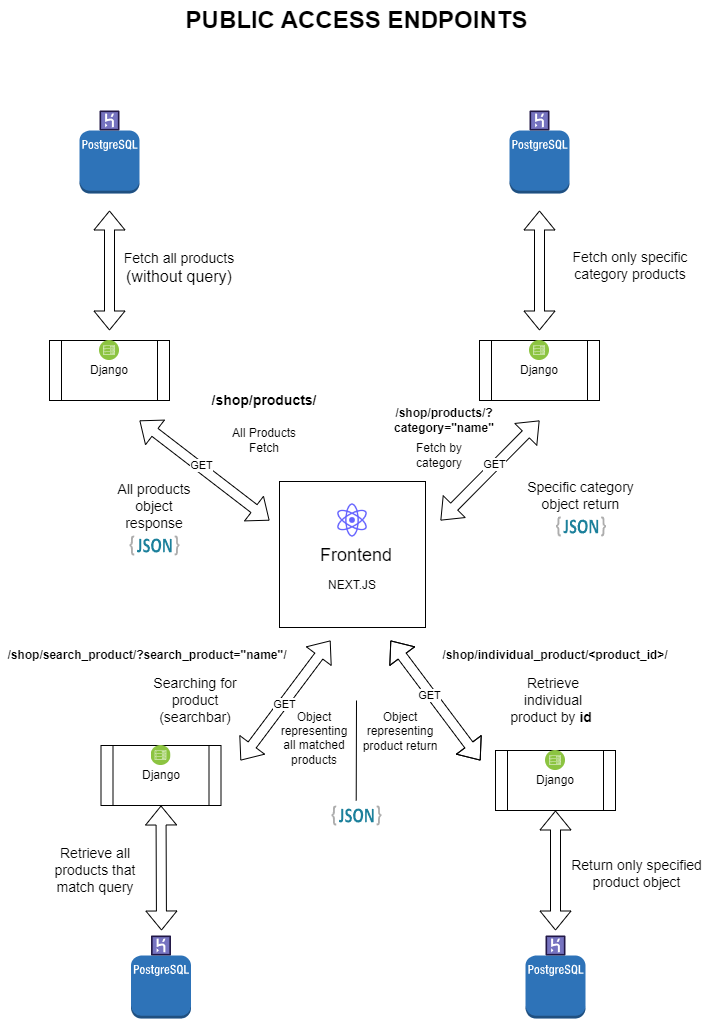

The diagram above was exported from draw.io. Its source (the exported page's mxGraphModel, read from the mxfile embedded in the PNG):
<mxGraphModel dx="1434" dy="756" grid="1" gridSize="10" guides="1" tooltips="1" connect="1" arrows="1" fold="1" page="1" pageScale="1" pageWidth="827" pageHeight="1169" background="#FFFFFF" math="0" shadow="0">
  <root>
    <mxCell id="0" />
    <mxCell id="1" parent="0" />
    <mxCell id="sGCZCaOOJLTiy62fy4Hr-1" value="" style="whiteSpace=wrap;html=1;aspect=fixed;" vertex="1" parent="1">
      <mxGeometry x="369" y="521" width="146" height="146" as="geometry" />
    </mxCell>
    <mxCell id="sGCZCaOOJLTiy62fy4Hr-2" value="&lt;span style=&quot;font-size: 18px;&quot;&gt;Frontend&lt;/span&gt;" style="text;strokeColor=none;align=center;fillColor=none;html=1;verticalAlign=middle;whiteSpace=wrap;rounded=0;" vertex="1" parent="1">
      <mxGeometry x="412" y="580" width="68" height="30" as="geometry" />
    </mxCell>
    <mxCell id="sGCZCaOOJLTiy62fy4Hr-4" value="" style="shape=process;whiteSpace=wrap;html=1;backgroundOutline=1;" vertex="1" parent="1">
      <mxGeometry x="139" y="380" width="120" height="60" as="geometry" />
    </mxCell>
    <mxCell id="sGCZCaOOJLTiy62fy4Hr-5" value="Django" style="text;html=1;align=center;verticalAlign=middle;whiteSpace=wrap;rounded=0;" vertex="1" parent="1">
      <mxGeometry x="169" y="395" width="60" height="30" as="geometry" />
    </mxCell>
    <mxCell id="sGCZCaOOJLTiy62fy4Hr-6" value="&lt;font style=&quot;font-size: 12px;&quot;&gt;All Products&lt;/font&gt;&lt;div&gt;&lt;font style=&quot;font-size: 12px;&quot;&gt;Fetch&lt;/font&gt;&lt;/div&gt;" style="text;html=1;align=center;verticalAlign=middle;whiteSpace=wrap;rounded=0;fontStyle=0;" vertex="1" parent="1">
      <mxGeometry x="319" y="460" width="70" height="40" as="geometry" />
    </mxCell>
    <mxCell id="sGCZCaOOJLTiy62fy4Hr-7" value="&lt;font style=&quot;font-size: 14px;&quot;&gt;&lt;span&gt;/shop/products/&lt;/span&gt;&lt;/font&gt;" style="text;html=1;align=center;verticalAlign=middle;whiteSpace=wrap;rounded=0;fontStyle=1;" vertex="1" parent="1">
      <mxGeometry x="284" y="425" width="140" height="30" as="geometry" />
    </mxCell>
    <mxCell id="sGCZCaOOJLTiy62fy4Hr-8" value="" style="shape=flexArrow;endArrow=classic;startArrow=classic;html=1;rounded=0;" edge="1" parent="1">
      <mxGeometry width="100" height="100" relative="1" as="geometry">
        <mxPoint x="199" y="370" as="sourcePoint" />
        <mxPoint x="199" y="250" as="targetPoint" />
      </mxGeometry>
    </mxCell>
    <mxCell id="sGCZCaOOJLTiy62fy4Hr-9" value="" style="outlineConnect=0;dashed=0;verticalLabelPosition=bottom;verticalAlign=top;align=center;html=1;shape=mxgraph.aws3.postgre_sql_instance;fillColor=#2E73B8;gradientColor=none;" vertex="1" parent="1">
      <mxGeometry x="169" y="170" width="60" height="63" as="geometry" />
    </mxCell>
    <mxCell id="sGCZCaOOJLTiy62fy4Hr-10" value="" style="verticalLabelPosition=bottom;aspect=fixed;html=1;shape=mxgraph.salesforce.heroku;" vertex="1" parent="1">
      <mxGeometry x="189" y="150" width="20" height="20" as="geometry" />
    </mxCell>
    <mxCell id="sGCZCaOOJLTiy62fy4Hr-11" value="&lt;font style=&quot;font-size: 14px;&quot;&gt;Fetch all products&lt;/font&gt;&lt;div&gt;&lt;font size=&quot;3&quot;&gt;(without query)&lt;/font&gt;&lt;/div&gt;&lt;div&gt;&lt;br&gt;&lt;/div&gt;" style="text;html=1;align=center;verticalAlign=middle;whiteSpace=wrap;rounded=0;" vertex="1" parent="1">
      <mxGeometry x="209" y="290" width="120" height="50" as="geometry" />
    </mxCell>
    <mxCell id="sGCZCaOOJLTiy62fy4Hr-13" value="&lt;div&gt;&lt;font style=&quot;font-size: 14px;&quot;&gt;All products object response&lt;/font&gt;&lt;/div&gt;" style="text;html=1;align=center;verticalAlign=middle;whiteSpace=wrap;rounded=0;" vertex="1" parent="1">
      <mxGeometry x="204" y="521" width="80" height="50" as="geometry" />
    </mxCell>
    <mxCell id="sGCZCaOOJLTiy62fy4Hr-15" value="" style="shape=process;whiteSpace=wrap;html=1;backgroundOutline=1;" vertex="1" parent="1">
      <mxGeometry x="569" y="380" width="120" height="60" as="geometry" />
    </mxCell>
    <mxCell id="sGCZCaOOJLTiy62fy4Hr-16" value="Django" style="text;html=1;align=center;verticalAlign=middle;whiteSpace=wrap;rounded=0;" vertex="1" parent="1">
      <mxGeometry x="599" y="395" width="60" height="30" as="geometry" />
    </mxCell>
    <mxCell id="sGCZCaOOJLTiy62fy4Hr-17" value="" style="shape=flexArrow;endArrow=classic;startArrow=classic;html=1;rounded=0;" edge="1" parent="1">
      <mxGeometry width="100" height="100" relative="1" as="geometry">
        <mxPoint x="629" y="370" as="sourcePoint" />
        <mxPoint x="629" y="250" as="targetPoint" />
      </mxGeometry>
    </mxCell>
    <mxCell id="sGCZCaOOJLTiy62fy4Hr-18" value="" style="outlineConnect=0;dashed=0;verticalLabelPosition=bottom;verticalAlign=top;align=center;html=1;shape=mxgraph.aws3.postgre_sql_instance;fillColor=#2E73B8;gradientColor=none;" vertex="1" parent="1">
      <mxGeometry x="599" y="170" width="60" height="63" as="geometry" />
    </mxCell>
    <mxCell id="sGCZCaOOJLTiy62fy4Hr-19" value="" style="verticalLabelPosition=bottom;aspect=fixed;html=1;shape=mxgraph.salesforce.heroku;" vertex="1" parent="1">
      <mxGeometry x="619" y="150" width="20" height="20" as="geometry" />
    </mxCell>
    <mxCell id="sGCZCaOOJLTiy62fy4Hr-20" value="&lt;div&gt;&lt;span style=&quot;font-size: 14px;&quot;&gt;Fetch only specific category products&lt;/span&gt;&lt;/div&gt;" style="text;html=1;align=center;verticalAlign=middle;whiteSpace=wrap;rounded=0;" vertex="1" parent="1">
      <mxGeometry x="660" y="290" width="120" height="30" as="geometry" />
    </mxCell>
    <mxCell id="sGCZCaOOJLTiy62fy4Hr-22" value="&lt;div&gt;&lt;span style=&quot;font-size: 14px; background-color: initial;&quot;&gt;Specific category object return&lt;/span&gt;&lt;br&gt;&lt;/div&gt;" style="text;html=1;align=center;verticalAlign=middle;whiteSpace=wrap;rounded=0;" vertex="1" parent="1">
      <mxGeometry x="610" y="510" width="121" height="50" as="geometry" />
    </mxCell>
    <mxCell id="sGCZCaOOJLTiy62fy4Hr-23" value="&lt;font style=&quot;font-size: 12px;&quot;&gt;&lt;b style=&quot;&quot;&gt;/shop/products/?category=&quot;name&quot;&lt;/b&gt;&lt;/font&gt;" style="text;html=1;align=center;verticalAlign=middle;whiteSpace=wrap;rounded=0;" vertex="1" parent="1">
      <mxGeometry x="472" y="445" width="124" height="30" as="geometry" />
    </mxCell>
    <mxCell id="sGCZCaOOJLTiy62fy4Hr-24" value="Fetch by category" style="text;html=1;align=center;verticalAlign=middle;whiteSpace=wrap;rounded=0;" vertex="1" parent="1">
      <mxGeometry x="499" y="480" width="60" height="30" as="geometry" />
    </mxCell>
    <mxCell id="sGCZCaOOJLTiy62fy4Hr-25" value="PUBLIC ACCESS ENDPOINTS" style="text;strokeColor=none;fillColor=none;html=1;fontSize=24;fontStyle=1;verticalAlign=middle;align=center;" vertex="1" parent="1">
      <mxGeometry x="263" y="40" width="366" height="40" as="geometry" />
    </mxCell>
    <mxCell id="sGCZCaOOJLTiy62fy4Hr-26" value="" style="shape=flexArrow;endArrow=classic;startArrow=classic;html=1;rounded=0;" edge="1" parent="1">
      <mxGeometry width="100" height="100" relative="1" as="geometry">
        <mxPoint x="570" y="800" as="sourcePoint" />
        <mxPoint x="480" y="680" as="targetPoint" />
        <Array as="points">
          <mxPoint x="540" y="760" />
        </Array>
      </mxGeometry>
    </mxCell>
    <mxCell id="sGCZCaOOJLTiy62fy4Hr-32" value="GET" style="edgeLabel;html=1;align=center;verticalAlign=middle;resizable=0;points=[];" vertex="1" connectable="0" parent="sGCZCaOOJLTiy62fy4Hr-26">
      <mxGeometry x="0.115" y="2" relative="1" as="geometry">
        <mxPoint as="offset" />
      </mxGeometry>
    </mxCell>
    <mxCell id="sGCZCaOOJLTiy62fy4Hr-27" value="" style="shape=flexArrow;endArrow=classic;startArrow=classic;html=1;rounded=0;" edge="1" parent="1">
      <mxGeometry width="100" height="100" relative="1" as="geometry">
        <mxPoint x="229" y="460" as="sourcePoint" />
        <mxPoint x="359" y="560" as="targetPoint" />
      </mxGeometry>
    </mxCell>
    <mxCell id="sGCZCaOOJLTiy62fy4Hr-34" value="GET" style="edgeLabel;html=1;align=center;verticalAlign=middle;resizable=0;points=[];" vertex="1" connectable="0" parent="sGCZCaOOJLTiy62fy4Hr-27">
      <mxGeometry x="-0.0573" y="3" relative="1" as="geometry">
        <mxPoint x="-1" as="offset" />
      </mxGeometry>
    </mxCell>
    <mxCell id="sGCZCaOOJLTiy62fy4Hr-29" value="" style="image;aspect=fixed;perimeter=ellipsePerimeter;html=1;align=center;shadow=0;dashed=0;fontColor=#4277BB;labelBackgroundColor=default;fontSize=12;spacingTop=3;image=img/lib/ibm/infrastructure/mobile_backend.svg;" vertex="1" parent="1">
      <mxGeometry x="189" y="380" width="20" height="20" as="geometry" />
    </mxCell>
    <mxCell id="sGCZCaOOJLTiy62fy4Hr-30" value="" style="image;aspect=fixed;perimeter=ellipsePerimeter;html=1;align=center;shadow=0;dashed=0;fontColor=#4277BB;labelBackgroundColor=default;fontSize=12;spacingTop=3;image=img/lib/ibm/infrastructure/mobile_backend.svg;" vertex="1" parent="1">
      <mxGeometry x="619" y="380" width="20" height="20" as="geometry" />
    </mxCell>
    <mxCell id="sGCZCaOOJLTiy62fy4Hr-31" value="" style="shape=image;html=1;verticalAlign=top;verticalLabelPosition=bottom;labelBackgroundColor=#ffffff;imageAspect=0;aspect=fixed;image=https://cdn1.iconfinder.com/data/icons/unicons-line-vol-5/24/react-128.png;" vertex="1" parent="1">
      <mxGeometry x="422" y="540" width="40" height="40" as="geometry" />
    </mxCell>
    <mxCell id="sGCZCaOOJLTiy62fy4Hr-35" value="" style="shape=flexArrow;endArrow=classic;startArrow=classic;html=1;rounded=0;" edge="1" parent="1">
      <mxGeometry width="100" height="100" relative="1" as="geometry">
        <mxPoint x="530" y="560" as="sourcePoint" />
        <mxPoint x="629" y="460" as="targetPoint" />
      </mxGeometry>
    </mxCell>
    <mxCell id="sGCZCaOOJLTiy62fy4Hr-36" value="GET" style="edgeLabel;html=1;align=center;verticalAlign=middle;resizable=0;points=[];" vertex="1" connectable="0" parent="sGCZCaOOJLTiy62fy4Hr-35">
      <mxGeometry x="0.115" y="2" relative="1" as="geometry">
        <mxPoint as="offset" />
      </mxGeometry>
    </mxCell>
    <mxCell id="sGCZCaOOJLTiy62fy4Hr-37" value="&lt;font style=&quot;font-size: 14px;&quot;&gt;Retrieve individual product by &lt;b&gt;id&amp;nbsp;&lt;/b&gt;&lt;/font&gt;" style="text;html=1;align=center;verticalAlign=middle;whiteSpace=wrap;rounded=0;" vertex="1" parent="1">
      <mxGeometry x="599" y="710" width="88" height="60" as="geometry" />
    </mxCell>
    <mxCell id="sGCZCaOOJLTiy62fy4Hr-38" value="/shop/individual_product/&amp;lt;product_id&amp;gt;/" style="text;html=1;align=center;verticalAlign=middle;whiteSpace=wrap;rounded=0;fontStyle=1;" vertex="1" parent="1">
      <mxGeometry x="530" y="680" width="230" height="30" as="geometry" />
    </mxCell>
    <mxCell id="sGCZCaOOJLTiy62fy4Hr-39" value="" style="shape=process;whiteSpace=wrap;html=1;backgroundOutline=1;" vertex="1" parent="1">
      <mxGeometry x="585" y="790" width="120" height="60" as="geometry" />
    </mxCell>
    <mxCell id="sGCZCaOOJLTiy62fy4Hr-40" value="Django" style="text;html=1;align=center;verticalAlign=middle;whiteSpace=wrap;rounded=0;" vertex="1" parent="1">
      <mxGeometry x="615" y="805" width="60" height="30" as="geometry" />
    </mxCell>
    <mxCell id="sGCZCaOOJLTiy62fy4Hr-41" value="" style="image;aspect=fixed;perimeter=ellipsePerimeter;html=1;align=center;shadow=0;dashed=0;fontColor=#4277BB;labelBackgroundColor=default;fontSize=12;spacingTop=3;image=img/lib/ibm/infrastructure/mobile_backend.svg;" vertex="1" parent="1">
      <mxGeometry x="635" y="790" width="20" height="20" as="geometry" />
    </mxCell>
    <mxCell id="sGCZCaOOJLTiy62fy4Hr-42" value="Object representing product return&lt;div&gt;&lt;br&gt;&lt;/div&gt;" style="text;html=1;align=center;verticalAlign=middle;whiteSpace=wrap;rounded=0;" vertex="1" parent="1">
      <mxGeometry x="450" y="750" width="80" height="55" as="geometry" />
    </mxCell>
    <mxCell id="sGCZCaOOJLTiy62fy4Hr-48" value="" style="dashed=0;outlineConnect=0;html=1;align=center;labelPosition=center;verticalLabelPosition=bottom;verticalAlign=top;shape=mxgraph.weblogos.json_2;" vertex="1" parent="1">
      <mxGeometry x="219" y="575" width="50" height="20" as="geometry" />
    </mxCell>
    <mxCell id="sGCZCaOOJLTiy62fy4Hr-50" value="" style="dashed=0;outlineConnect=0;html=1;align=center;labelPosition=center;verticalLabelPosition=bottom;verticalAlign=top;shape=mxgraph.weblogos.json_2;" vertex="1" parent="1">
      <mxGeometry x="645.5" y="556" width="50" height="20" as="geometry" />
    </mxCell>
    <mxCell id="sGCZCaOOJLTiy62fy4Hr-52" value="" style="dashed=0;outlineConnect=0;html=1;align=center;labelPosition=center;verticalLabelPosition=bottom;verticalAlign=top;shape=mxgraph.weblogos.json_2;" vertex="1" parent="1">
      <mxGeometry x="421" y="845" width="50" height="20" as="geometry" />
    </mxCell>
    <mxCell id="sGCZCaOOJLTiy62fy4Hr-53" value="" style="outlineConnect=0;dashed=0;verticalLabelPosition=bottom;verticalAlign=top;align=center;html=1;shape=mxgraph.aws3.postgre_sql_instance;fillColor=#2E73B8;gradientColor=none;" vertex="1" parent="1">
      <mxGeometry x="615" y="995" width="60" height="63" as="geometry" />
    </mxCell>
    <mxCell id="sGCZCaOOJLTiy62fy4Hr-54" value="" style="verticalLabelPosition=bottom;aspect=fixed;html=1;shape=mxgraph.salesforce.heroku;" vertex="1" parent="1">
      <mxGeometry x="635" y="975" width="20" height="20" as="geometry" />
    </mxCell>
    <mxCell id="sGCZCaOOJLTiy62fy4Hr-55" value="" style="shape=flexArrow;endArrow=classic;startArrow=classic;html=1;rounded=0;entryX=0.5;entryY=1;entryDx=0;entryDy=0;" edge="1" parent="1" target="sGCZCaOOJLTiy62fy4Hr-39">
      <mxGeometry width="100" height="100" relative="1" as="geometry">
        <mxPoint x="645" y="970" as="sourcePoint" />
        <mxPoint x="600" y="720" as="targetPoint" />
      </mxGeometry>
    </mxCell>
    <mxCell id="sGCZCaOOJLTiy62fy4Hr-56" value="&lt;div style=&quot;text-align: center;&quot;&gt;&lt;span style=&quot;font-size: 14px;&quot;&gt;Return only specified product object&lt;/span&gt;&lt;/div&gt;" style="text;whiteSpace=wrap;html=1;" vertex="1" parent="1">
      <mxGeometry x="655" y="890" width="141" height="50" as="geometry" />
    </mxCell>
    <mxCell id="sGCZCaOOJLTiy62fy4Hr-59" value="&lt;font style=&quot;font-size: 14px;&quot;&gt;Retrieve all products that match query&lt;/font&gt;" style="text;html=1;align=center;verticalAlign=middle;whiteSpace=wrap;rounded=0;" vertex="1" parent="1">
      <mxGeometry x="140" y="880" width="90" height="60" as="geometry" />
    </mxCell>
    <mxCell id="sGCZCaOOJLTiy62fy4Hr-61" value="" style="shape=process;whiteSpace=wrap;html=1;backgroundOutline=1;" vertex="1" parent="1">
      <mxGeometry x="190.5" y="785" width="120" height="60" as="geometry" />
    </mxCell>
    <mxCell id="sGCZCaOOJLTiy62fy4Hr-62" value="Django" style="text;html=1;align=center;verticalAlign=middle;whiteSpace=wrap;rounded=0;" vertex="1" parent="1">
      <mxGeometry x="220.5" y="800" width="60" height="30" as="geometry" />
    </mxCell>
    <mxCell id="sGCZCaOOJLTiy62fy4Hr-63" value="" style="image;aspect=fixed;perimeter=ellipsePerimeter;html=1;align=center;shadow=0;dashed=0;fontColor=#4277BB;labelBackgroundColor=default;fontSize=12;spacingTop=3;image=img/lib/ibm/infrastructure/mobile_backend.svg;" vertex="1" parent="1">
      <mxGeometry x="240.5" y="785" width="20" height="20" as="geometry" />
    </mxCell>
    <mxCell id="sGCZCaOOJLTiy62fy4Hr-66" value="" style="outlineConnect=0;dashed=0;verticalLabelPosition=bottom;verticalAlign=top;align=center;html=1;shape=mxgraph.aws3.postgre_sql_instance;fillColor=#2E73B8;gradientColor=none;" vertex="1" parent="1">
      <mxGeometry x="220.5" y="995" width="60" height="63" as="geometry" />
    </mxCell>
    <mxCell id="sGCZCaOOJLTiy62fy4Hr-67" value="" style="verticalLabelPosition=bottom;aspect=fixed;html=1;shape=mxgraph.salesforce.heroku;" vertex="1" parent="1">
      <mxGeometry x="240.5" y="975" width="20" height="20" as="geometry" />
    </mxCell>
    <mxCell id="sGCZCaOOJLTiy62fy4Hr-68" value="" style="shape=flexArrow;endArrow=classic;startArrow=classic;html=1;rounded=0;entryX=0.5;entryY=1;entryDx=0;entryDy=0;" edge="1" parent="1" target="sGCZCaOOJLTiy62fy4Hr-61">
      <mxGeometry width="100" height="100" relative="1" as="geometry">
        <mxPoint x="251" y="970" as="sourcePoint" />
        <mxPoint x="260.5" y="875" as="targetPoint" />
      </mxGeometry>
    </mxCell>
    <mxCell id="sGCZCaOOJLTiy62fy4Hr-69" value="" style="shape=flexArrow;endArrow=classic;startArrow=classic;html=1;rounded=0;" edge="1" parent="1">
      <mxGeometry width="100" height="100" relative="1" as="geometry">
        <mxPoint x="330" y="800" as="sourcePoint" />
        <mxPoint x="420" y="680" as="targetPoint" />
      </mxGeometry>
    </mxCell>
    <mxCell id="sGCZCaOOJLTiy62fy4Hr-73" value="GET" style="edgeLabel;html=1;align=center;verticalAlign=middle;resizable=0;points=[];" vertex="1" connectable="0" parent="sGCZCaOOJLTiy62fy4Hr-69">
      <mxGeometry x="-0.0587" y="-1" relative="1" as="geometry">
        <mxPoint as="offset" />
      </mxGeometry>
    </mxCell>
    <mxCell id="sGCZCaOOJLTiy62fy4Hr-71" value="&lt;span style=&quot;font-size: 14px;&quot;&gt;Searching for product (searchbar)&lt;/span&gt;" style="text;html=1;align=center;verticalAlign=middle;whiteSpace=wrap;rounded=0;" vertex="1" parent="1">
      <mxGeometry x="241" y="710" width="88" height="60" as="geometry" />
    </mxCell>
    <mxCell id="sGCZCaOOJLTiy62fy4Hr-72" value="/shop/search_product/?search_product=&quot;name&quot;/" style="text;html=1;align=center;verticalAlign=middle;whiteSpace=wrap;rounded=0;fontStyle=1;" vertex="1" parent="1">
      <mxGeometry x="90" y="680" width="294" height="30" as="geometry" />
    </mxCell>
    <mxCell id="sGCZCaOOJLTiy62fy4Hr-74" value="NEXT.JS" style="text;html=1;align=center;verticalAlign=middle;whiteSpace=wrap;rounded=0;" vertex="1" parent="1">
      <mxGeometry x="412" y="610" width="60" height="30" as="geometry" />
    </mxCell>
    <mxCell id="sGCZCaOOJLTiy62fy4Hr-76" value="Object representing all matched products&lt;div&gt;&lt;br&gt;&lt;/div&gt;" style="text;html=1;align=center;verticalAlign=middle;whiteSpace=wrap;rounded=0;" vertex="1" parent="1">
      <mxGeometry x="369" y="750" width="70" height="70" as="geometry" />
    </mxCell>
    <mxCell id="sGCZCaOOJLTiy62fy4Hr-78" value="" style="endArrow=none;html=1;rounded=0;" edge="1" parent="1">
      <mxGeometry width="50" height="50" relative="1" as="geometry">
        <mxPoint x="445.71" y="840" as="sourcePoint" />
        <mxPoint x="446" y="740" as="targetPoint" />
      </mxGeometry>
    </mxCell>
  </root>
</mxGraphModel>